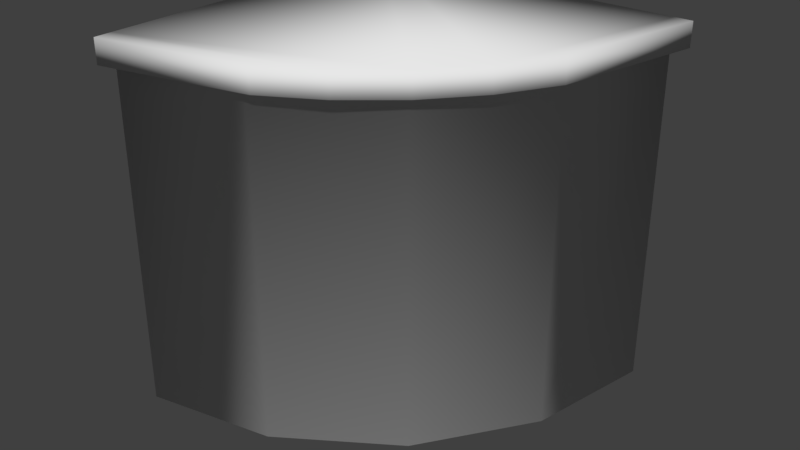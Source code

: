 # Source: BarEndRoundR.blend  (saved by Blender 2.79.0; exported with 4.5.12 LTS)
import bpy
from mathutils import Matrix  # noqa: F401  (used for matrix-valued properties, if any)

bpy.ops.wm.read_factory_settings(use_empty=True)
scene = bpy.context.scene
scene.name = 'Scene'

# ---- collections
col_collection_1 = bpy.data.collections.new('Collection 1'); scene.collection.children.link(col_collection_1)

# ---- materials (node trees are filled in below, after node groups)
mat_wood = bpy.data.materials.new('Wood')

# ---- material node trees

# ---- world
world_world = bpy.data.worlds.new('World'); scene.world = world_world
world_world.color = (0.05088, 0.05088, 0.05088)
world_world.use_sun_shadow = False
world_world.sun_shadow_jitter_overblur = 0.0
world_world.cycles.sampling_method = 'MANUAL'

# ---- meshes
me_cube = bpy.data.meshes.new('Cube')
me_cube.from_pydata([(-1.0, 1.0, 0.0), (-1.0, 1.0, 2.0), (0.9308, 1.0, 2.0), (-1.0, -0.9308, 2.0), (-1.0, 1.0, 1.869), (0.9308, 1.0, 1.869), (-1.0, -0.9308, 1.869), (0.831, 1.0, 2.0), (-0.1964, -0.7556, 1.869), (-1.0, -0.831, 0.0), (-1.0, -0.831, 2.0), (0.7556, 0.1964, 2.0), (-1.0, -0.831, 1.869), (0.7556, 0.1964, 1.869), (0.831, 1.0, 0.0), (-0.2993, -0.6916, 0.0), (0.2947, -0.2947, 0.0), (0.6916, 0.2993, 0.0), (0.831, 1.0, 1.869), (0.6916, 0.2993, 1.869), (0.2947, -0.2947, 1.869), (-0.2993, -0.6916, 1.869), (-0.1964, -0.7556, 2.0), (0.5863, -0.1007, 2.0), (0.3653, -0.3653, 2.0), (0.1007, -0.5863, 2.0), (0.1007, -0.5863, 1.869), (0.3653, -0.3653, 1.869), (0.5863, -0.1007, 1.869)], [], [(18, 7, 2, 5), (10, 12, 6, 3), (0, 4, 18, 14), (4, 1, 7, 18), (1, 4, 12, 10), (4, 0, 9, 12), (5, 2, 11, 13), (18, 19, 17, 14), (19, 20, 16, 17), (20, 21, 15, 16), (21, 12, 9, 15), (0, 16, 15, 9), (8, 26, 25, 22), (26, 27, 24, 25), (27, 28, 23, 24), (28, 13, 11, 23), (3, 6, 8, 22), (5, 13, 19, 18), (26, 20, 27), (27, 20, 28), (26, 8, 21, 20), (3, 22, 25, 10), (12, 21, 8, 6), (10, 25, 24, 1), (20, 19, 13, 28), (1, 24, 23, 7), (7, 23, 11, 2), (14, 17, 16, 0)])
me_cube.polygons.foreach_set('use_smooth', [True] * 28)
_uv = me_cube.uv_layers.new(name='UVMap')
_uv.uv.foreach_set('vector', [0.01739, 0.3228, 0.01739, 0.3453, 0.000176, 0.3453, 0.000176, 0.3228, 0.6493, 0.3453, 0.6493, 0.3228, 0.6665, 0.3228, 0.6665, 0.3453, 0.3334, 0.0001761, 0.3334, 0.3228, 0.01739, 0.3228, 0.01739, 0.0001763, 0.3334, 0.3228, 0.3334, 0.3453, 0.01739, 0.3453, 0.01739, 0.3228, 0.3334, 0.3453, 0.3334, 0.3228, 0.6493, 0.3228, 0.6493, 0.3453, 0.3334, 0.3228, 0.3334, 0.0001761, 0.6493, 0.000176, 0.6493, 0.3228, 0.9264, 0.8058, 0.9058, 0.8151, 0.9058, 0.6858, 0.9264, 0.6793, 0.7897, 0.3818, 0.7897, 0.4346, 0.1164, 0.4346, 0.1164, 0.3818, 0.7897, 0.4346, 0.7897, 0.4873, 0.1164, 0.4873, 0.1164, 0.4346, 0.7897, 0.4873, 0.7897, 0.54, 0.1164, 0.54, 0.1164, 0.4873, 0.7897, 0.54, 0.7897, 0.5928, 0.1164, 0.5928, 0.1164, 0.54, 0.9829, 0.000176, 0.7594, 0.2236, 0.6909, 0.1211, 0.6669, 0.000176, 0.9264, 0.457, 0.9264, 0.5133, 0.908, 0.511, 0.9058, 0.4506, 0.9264, 0.5133, 0.9264, 0.5705, 0.9058, 0.5709, 0.908, 0.511, 0.9264, 0.5705, 0.9264, 0.6266, 0.9058, 0.6298, 0.9058, 0.5709, 0.9264, 0.6266, 0.9264, 0.6793, 0.9058, 0.6858, 0.9058, 0.6298, 0.9058, 0.3089, 0.9264, 0.3179, 0.9264, 0.457, 0.9058, 0.4506, 0.9264, 0.8058, 0.9264, 0.6793, 0.9488, 0.6858, 0.9488, 0.7959, 0.9264, 0.5133, 0.9488, 0.5703, 0.9264, 0.5705, 0.9264, 0.5705, 0.9488, 0.5703, 0.9264, 0.6266, 0.9264, 0.5133, 0.9264, 0.457, 0.9488, 0.4497, 0.9488, 0.5703, 0.2176, 0.9519, 0.2792, 0.8132, 0.3388, 0.762, 0.2527, 0.9519, 0.9488, 0.3283, 0.9488, 0.4497, 0.9264, 0.457, 0.9264, 0.3179, 0.2527, 0.9519, 0.3388, 0.762, 0.4165, 0.7163, 0.8967, 0.9519, 0.9488, 0.5703, 0.9488, 0.6858, 0.9264, 0.6793, 0.9264, 0.6266, 0.8967, 0.9519, 0.4165, 0.7163, 0.5095, 0.6782, 0.8967, 0.636, 0.8967, 0.636, 0.5095, 0.6782, 0.614, 0.649, 0.8967, 0.6187, 0.9829, 0.3161, 0.8619, 0.2921, 0.7594, 0.2236, 0.9829, 0.000176])
me_cube.materials.append(mat_wood)
me_cube.use_remesh_preserve_volume = False
me_cube.use_remesh_preserve_attributes = False
me_cube.use_mirror_vertex_groups = False
me_cube.update()

# ---- objects
ob_cube = bpy.data.objects.new('Cube', me_cube)

# ---- transforms, parenting, visibility, modifiers, constraints
ob_cube.location = (0.0, 0.0, 0.0)
ob_cube.lock_rotations_4d = False
ob_cube.empty_display_type = 'ARROWS'
ob_cube.lineart.crease_threshold = 0.0

# ---- collection membership
col_collection_1.objects.link(ob_cube)

# ---- scene / render settings (as saved in the file)
scene.frame_start = 1; scene.frame_end = 250; scene.frame_set(1)
scene.render.engine = 'CYCLES'
scene.render.resolution_percentage = 50
scene.render.dither_intensity = 0.0
scene.cycles.use_denoising = False
scene.cycles.samples = 128
scene.cycles.sampling_pattern = 'TABULATED_SOBOL'
scene.cycles.use_adaptive_sampling = False
scene.cycles.use_light_tree = False
scene.cycles.blur_glossy = 0.0
scene.cycles.sample_clamp_indirect = 0.0
scene.view_settings.view_transform = 'Standard'
bpy.context.view_layer.update()

# ---- added for rendering (the .blend has no active camera and no usable light): camera, sun
cam_auto = bpy.data.cameras.new('AutoCamera')
cam_auto.lens = 50.0
cam_auto.sensor_width = 36.0
cam_auto.clip_end = 1000.0
ob_auto_camera = bpy.data.objects.new('AutoCamera', cam_auto)
scene.collection.objects.link(ob_auto_camera)
ob_auto_camera.location = (3.09692, -3.72323, 3.50523)
ob_auto_camera.rotation_euler = (1.09748, -7.21219e-08, 0.694738)
scene.camera = ob_auto_camera
light_auto_sun = bpy.data.lights.new('AutoSun', 'SUN')
light_auto_sun.energy = 3.0
light_auto_sun.angle = 0.0523599
ob_auto_sun = bpy.data.objects.new('AutoSun', light_auto_sun)
scene.collection.objects.link(ob_auto_sun)
ob_auto_sun.rotation_euler = (0.872665, 0.174533, 0.523599)
bpy.context.view_layer.update()
